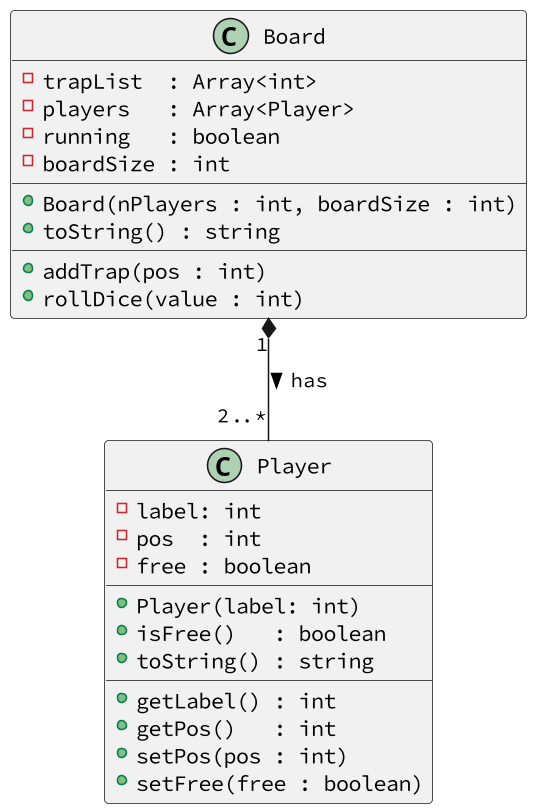

The diagram above was rendered by PlantUML. Its source (embedded in the PNG):
@startuml

skinparam defaultFontName Hasklig
skinparam dpi 150
'==
  class Player {
    - label: int  
    - pos  : int
    - free : boolean
    __
    + Player(label: int)
    + isFree()   : boolean
    + toString() : string
    __
    + getLabel() : int
    + getPos()   : int
    + setPos(pos : int)
    + setFree(free : boolean)
  }

  class Board {
    - trapList  : Array<int>
    - players   : Array<Player>
    - running   : boolean
    - boardSize : int
    __
    + Board(nPlayers : int, boardSize : int)
    + toString() : string
    __
    + addTrap(pos : int)
    + rollDice(value : int)
  }
'--
Board "1" *--  "2..*" Player : > has
@enduml